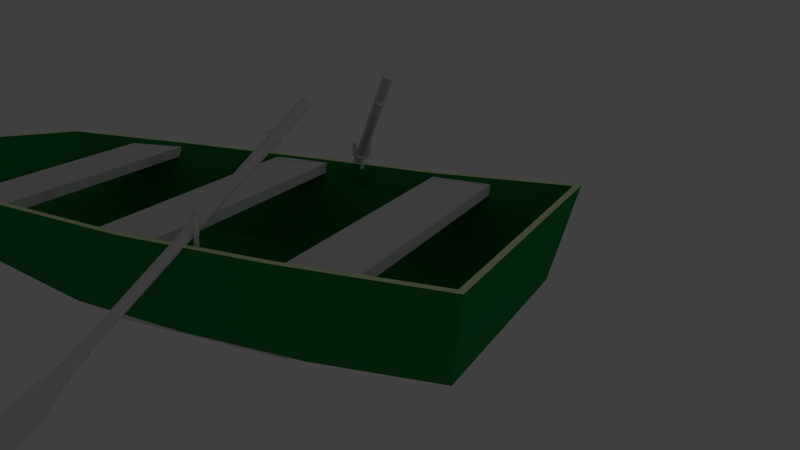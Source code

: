 # Source: boat7.blend  (saved by Blender 2.71.0; exported with 4.5.12 LTS)
import bpy
from mathutils import Matrix  # noqa: F401  (used for matrix-valued properties, if any)

bpy.ops.wm.read_factory_settings(use_empty=True)
scene = bpy.context.scene
scene.name = 'Scene'

# ---- collections
col_collection_1 = bpy.data.collections.new('Collection 1'); scene.collection.children.link(col_collection_1)
col_collection_2 = bpy.data.collections.new('Collection 2'); scene.collection.children.link(col_collection_2)
col_collection_2.hide_render = True
col_collection_2.hide_viewport = True

# ---- materials (node trees are filled in below, after node groups)
mat_seats = bpy.data.materials.new('Seats')
mat_seats.alpha_threshold = 0.0
mat_seats.use_transparent_shadow = False
mat_seats.roughness = 0.5
mat_seats.line_color = (0.0, 0.0, 0.0, 1.0)
mat_hull = bpy.data.materials.new('Hull')
mat_hull.alpha_threshold = 0.0
mat_hull.use_transparent_shadow = False
mat_hull.diffuse_color = (0.015, 0.24, 0.054, 1.0)
mat_hull.roughness = 0.5
mat_hull.line_color = (0.0, 0.0, 0.0, 1.0)
mat_gunwale = bpy.data.materials.new('Gunwale')
mat_gunwale.alpha_threshold = 0.0
mat_gunwale.use_transparent_shadow = False
mat_gunwale.diffuse_color = (0.85, 1.0, 0.5, 1.0)
mat_gunwale.roughness = 0.5
mat_gunwale.line_color = (0.0, 0.0, 0.0, 1.0)

# ---- material node trees

# ---- world
world_world = bpy.data.worlds.new('World'); scene.world = world_world
world_world.color = (0.05088, 0.05088, 0.05088)
world_world.use_sun_shadow = False
world_world.sun_shadow_jitter_overblur = 0.0
world_world.cycles.sampling_method = 'MANUAL'
world_world.cycles.sample_map_resolution = 256

# ---- cameras
cam_camera = bpy.data.cameras.new('Camera')
cam_camera.clip_end = 100.0
cam_camera.lens = 35.0
cam_camera.sensor_width = 32.0
cam_camera.sensor_height = 18.0
cam_camera.ortho_scale = 7.314
cam_camera.dof.focus_distance = 0.0
cam_camera.dof.aperture_fstop = 128.0

# ---- lights
light_lamp_001 = bpy.data.lights.new('Lamp.001', 'POINT')
light_lamp_001.transmission_factor = 0.0
light_lamp_001.cutoff_distance = 30.0
light_lamp_001.energy = 100.0
light_lamp_001.shadow_buffer_clip_start = 1.001
light_lamp_001.shadow_soft_size = 0.1
light_lamp_001.shadow_maximum_resolution = 0.006
light_lamp_001.use_absolute_resolution = True
light_lamp_001.cycles.use_multiple_importance_sampling = False
light_lamp = bpy.data.lights.new('Lamp', 'SPOT')
light_lamp.transmission_factor = 0.0
light_lamp.cutoff_distance = 30.0
light_lamp.energy = 100.0
light_lamp.shadow_buffer_clip_start = 1.001
light_lamp.shadow_soft_size = 0.1
light_lamp.shadow_maximum_resolution = 0.006
light_lamp.use_absolute_resolution = True
light_lamp.spot_size = 1.309
light_lamp.cycles.use_multiple_importance_sampling = False

# ---- meshes
me_cube = bpy.data.meshes.new('Cube')
me_cube.from_pydata([(-1.0, -1.0, -1.0), (-1.0, 1.0, -1.0), (1.0, 1.0, -1.0), (1.0, -1.0, -1.0), (-1.0, -1.0, 1.0), (-1.0, 1.0, 1.0), (1.0, 1.0, 1.0), (1.0, -1.0, 1.0)], [], [(4, 5, 1, 0), (5, 6, 2, 1), (6, 7, 3, 2), (7, 4, 0, 3), (0, 1, 2, 3), (7, 6, 5, 4)])
me_cube.use_remesh_preserve_volume = False
me_cube.use_remesh_preserve_attributes = False
me_cube.use_mirror_vertex_groups = False
me_cube.update()
me_cube_012 = bpy.data.meshes.new('Cube.012')
me_cube_012.from_pydata([(-1.0, -1.0, -1.0), (-1.0, 1.0, -1.0), (1.0, 1.0, -1.0), (1.0, -1.0, -1.0), (-1.0, -1.0, 1.0), (-1.0, 1.0, 1.0), (1.0, 1.0, 1.0), (1.0, -1.0, 1.0), (-0.8408, -13.0, -1.0), (-0.9107, -11.0, -1.0), (0.9107, -11.0, -1.0), (0.8408, -13.0, -1.0), (-0.8408, -13.0, 1.0), (-0.9107, -11.0, 1.0), (0.9107, -11.0, 1.0), (0.8408, -13.0, 1.0), (-1.0, -7.0, -1.0), (-1.0, -5.0, -1.0), (1.0, -5.0, -1.0), (1.0, -7.0, -1.0), (-1.0, -7.0, 1.0), (-1.0, -5.0, 1.0), (1.0, -5.0, 1.0), (1.0, -7.0, 1.0), (0.8353, 3.195, -14.53), (0.631, -13.18, -14.18), (-0.6307, -13.18, -14.18), (-0.8353, 3.195, -14.53), (1.061, 3.835, 2.663), (0.8012, -15.76, 2.491), (-0.7988, -15.76, 2.491), (-1.058, 3.835, 2.663), (1.015, 3.635, 2.663), (0.7669, -15.56, 2.491), (-0.7644, -15.56, 2.491), (-1.012, 3.635, 2.663), (0.7898, 2.995, -13.32), (0.5966, -12.98, -12.98), (-0.5963, -12.98, -12.98), (-0.7898, 2.995, -13.32), (0.8353, -0.8981, -16.42), (0.8353, -4.991, -16.59), (0.7664, -9.084, -16.59), (-0.7663, -9.084, -16.59), (-0.8353, -4.991, -16.59), (-0.8353, -0.8981, -16.42), (1.061, -1.064, 1.63), (1.061, -5.963, 1.458), (0.9732, -10.86, 1.802), (-0.9705, -10.86, 1.802), (-1.058, -5.963, 1.458), (-1.058, -1.064, 1.63), (1.015, -1.164, 1.63), (1.015, -5.963, 1.458), (0.9315, -10.76, 1.802), (-0.9288, -10.76, 1.802), (-1.012, -5.963, 1.458), (-1.012, -1.164, 1.63), (0.7898, -0.9981, -15.22), (0.7898, -4.991, -15.39), (0.7246, -8.984, -15.39), (-0.7245, -8.984, -15.39), (-0.7898, -4.991, -15.39), (-0.7898, -0.9981, -15.22), (5.423e-08, 3.195, -14.53), (0.0001723, -14.36, -14.18), (0.001409, 3.835, 2.663), (0.001236, -18.91, 2.491), (0.001409, 3.635, 2.663), (0.001236, -18.71, 2.491), (1.085e-07, 2.995, -13.32), (0.0001721, -14.16, -12.98), (0.0, -0.8981, -18.31), (0.0, -4.991, -19.35), (5.813e-05, -9.084, -17.93), (5.423e-08, -0.9981, -17.1), (-1.085e-07, -4.991, -18.15), (5.797e-05, -8.984, -16.72), (1.004, -3.35, 0.8265), (1.004, -3.817, 0.8265), (0.946, -3.817, 0.8265), (0.946, -3.35, 0.8265), (1.004, -3.35, -1.984), (1.004, -3.817, -1.984), (0.946, -3.817, -1.984), (0.946, -3.35, -1.984), (-0.9438, -3.35, 0.8265), (-0.9438, -3.817, 0.8265), (-1.002, -3.817, 0.8265), (-1.002, -3.35, 0.8265), (-0.9438, -3.35, -1.984), (-0.9438, -3.817, -1.984), (-1.002, -3.817, -1.984), (-1.002, -3.35, -1.984)], [], [(4, 5, 1, 0), (5, 6, 2, 1), (6, 7, 3, 2), (7, 4, 0, 3), (0, 1, 2, 3), (7, 6, 5, 4), (12, 13, 9, 8), (13, 14, 10, 9), (14, 15, 11, 10), (15, 12, 8, 11), (8, 9, 10, 11), (15, 14, 13, 12), (20, 21, 17, 16), (21, 22, 18, 17), (22, 23, 19, 18), (23, 20, 16, 19), (16, 17, 18, 19), (23, 22, 21, 20), (74, 65, 26, 43), (49, 30, 34, 55), (42, 48, 29, 25), (65, 67, 30, 26), (45, 51, 31, 27), (66, 64, 27, 31), (55, 34, 38, 61), (67, 29, 33, 69), (66, 31, 35, 68), (46, 28, 32, 52), (77, 61, 38, 71), (69, 33, 37, 71), (68, 35, 39, 70), (52, 32, 36, 58), (64, 72, 45, 27), (72, 73, 44, 45), (73, 74, 43, 44), (31, 51, 57, 35), (51, 50, 56, 57), (50, 49, 55, 56), (24, 28, 46, 40), (40, 46, 47, 41), (41, 47, 48, 42), (26, 30, 49, 43), (43, 49, 50, 44), (44, 50, 51, 45), (35, 57, 63, 39), (57, 56, 62, 63), (56, 55, 61, 62), (29, 48, 54, 33), (48, 47, 53, 54), (47, 46, 52, 53), (70, 39, 63, 75), (75, 63, 62, 76), (76, 62, 61, 77), (33, 54, 60, 37), (54, 53, 59, 60), (53, 52, 58, 59), (42, 25, 65, 74), (25, 29, 67, 65), (28, 24, 64, 66), (30, 67, 69, 34), (28, 66, 68, 32), (60, 77, 71, 37), (34, 69, 71, 38), (32, 68, 70, 36), (24, 40, 72, 64), (40, 41, 73, 72), (41, 42, 74, 73), (36, 70, 75, 58), (58, 75, 76, 59), (59, 76, 77, 60), (82, 83, 79, 78), (83, 84, 80, 79), (84, 85, 81, 80), (85, 82, 78, 81), (78, 79, 80, 81), (85, 84, 83, 82), (90, 91, 87, 86), (91, 92, 88, 87), (92, 93, 89, 88), (93, 90, 86, 89), (86, 87, 88, 89), (93, 92, 91, 90)])
me_cube_012.polygons.foreach_set('material_index', [0, 0, 0, 0, 0, 0, 0, 0, 0, 0, 0, 0, 0, 0, 0, 0, 0, 0, 1, 2, 1, 1, 1, 1, 1, 2, 2, 2, 1, 1, 1, 1, 1, 1, 1, 2, 2, 2, 1, 1, 1, 1, 1, 1, 1, 1, 1, 2, 2, 2, 1, 1, 1, 1, 1, 1, 1, 1, 1, 2, 2, 1, 1, 1, 1, 1, 1, 1, 1, 1, 1, 1, 1, 1, 1, 1, 1, 1, 1, 1, 1, 1])
me_cube_012.materials.append(mat_seats)
me_cube_012.materials.append(mat_hull)
me_cube_012.materials.append(mat_gunwale)
me_cube_012.use_remesh_preserve_volume = False
me_cube_012.use_remesh_preserve_attributes = False
me_cube_012.use_mirror_vertex_groups = False
me_cube_012.update()
me_torus_001 = bpy.data.meshes.new('Torus.001')
me_torus_001.from_pydata([(0.165, 0.0, 0.0), (0.1603, 0.0, 0.0175), (0.1475, 0.0, 0.03031), (0.13, 0.0, 0.035), (0.1125, 0.0, 0.03031), (0.09969, 0.0, 0.0175), (0.095, 0.0, 4.286e-18), (0.09969, 0.0, -0.0175), (0.1125, 0.0, -0.03031), (0.13, 0.0, -0.035), (0.1475, 0.0, -0.03031), (0.1603, 0.0, -0.0175), (-0.165, 1.442e-08, 0.0), (-0.1603, 1.401e-08, 0.0175), (-0.1475, 1.289e-08, 0.03031), (-0.13, 1.136e-08, 0.035), (-0.1125, 9.835e-09, 0.03031), (-0.09969, 8.715e-09, 0.0175), (-0.095, 8.305e-09, 4.286e-18), (-0.09969, 8.715e-09, -0.0175), (-0.1125, 9.835e-09, -0.03031), (-0.13, 1.136e-08, -0.035), (-0.1475, 1.289e-08, -0.03031), (-0.1603, 1.401e-08, -0.0175), (-0.155, -0.05643, 0.0), (-0.1506, -0.05483, 0.0175), (-0.1386, -0.05045, 0.03031), (-0.1222, -0.04446, 0.035), (-0.1057, -0.03848, 0.03031), (-0.09368, -0.0341, 0.0175), (-0.08927, -0.03249, 4.286e-18), (-0.09368, -0.0341, -0.0175), (-0.1057, -0.03848, -0.03031), (-0.1222, -0.04446, -0.035), (-0.1386, -0.05045, -0.03031), (-0.1506, -0.05483, -0.0175), (-0.1264, -0.1061, 0.0), (-0.1228, -0.103, 0.0175), (-0.113, -0.09481, 0.03031), (-0.09959, -0.08356, 0.035), (-0.08618, -0.07231, 0.03031), (-0.07637, -0.06408, 0.0175), (-0.07277, -0.06106, 4.286e-18), (-0.07637, -0.06408, -0.0175), (-0.08618, -0.07231, -0.03031), (-0.09959, -0.08356, -0.035), (-0.113, -0.09481, -0.03031), (-0.1228, -0.103, -0.0175), (-0.0825, -0.1429, 0.0), (-0.08016, -0.1388, 0.0175), (-0.07375, -0.1277, 0.03031), (-0.065, -0.1126, 0.035), (-0.05625, -0.09743, 0.03031), (-0.04984, -0.08633, 0.0175), (-0.0475, -0.08227, 4.286e-18), (-0.04984, -0.08633, -0.0175), (-0.05625, -0.09743, -0.03031), (-0.065, -0.1126, -0.035), (-0.07375, -0.1277, -0.03031), (-0.08016, -0.1388, -0.0175), (-0.02865, -0.1625, 0.0), (-0.02784, -0.1579, 0.0175), (-0.02561, -0.1453, 0.03031), (-0.02257, -0.128, 0.035), (-0.01954, -0.1108, 0.03031), (-0.01731, -0.09817, 0.0175), (-0.0165, -0.09356, 4.286e-18), (-0.01731, -0.09817, -0.0175), (-0.01954, -0.1108, -0.03031), (-0.02257, -0.128, -0.035), (-0.02561, -0.1453, -0.03031), (-0.02784, -0.1579, -0.0175), (0.02865, -0.1625, 0.0), (0.02784, -0.1579, 0.0175), (0.02561, -0.1453, 0.03031), (0.02257, -0.128, 0.035), (0.01954, -0.1108, 0.03031), (0.01731, -0.09817, 0.0175), (0.0165, -0.09356, 4.286e-18), (0.01731, -0.09817, -0.0175), (0.01954, -0.1108, -0.03031), (0.02257, -0.128, -0.035), (0.02561, -0.1453, -0.03031), (0.02784, -0.1579, -0.0175), (0.0825, -0.1429, 0.0), (0.08016, -0.1388, 0.0175), (0.07375, -0.1277, 0.03031), (0.065, -0.1126, 0.035), (0.05625, -0.09743, 0.03031), (0.04984, -0.08633, 0.0175), (0.0475, -0.08227, 4.286e-18), (0.04984, -0.08633, -0.0175), (0.05625, -0.09743, -0.03031), (0.065, -0.1126, -0.035), (0.07375, -0.1277, -0.03031), (0.08016, -0.1388, -0.0175), (0.1264, -0.1061, 0.0), (0.1228, -0.103, 0.0175), (0.113, -0.09481, 0.03031), (0.09959, -0.08356, 0.035), (0.08618, -0.07231, 0.03031), (0.07637, -0.06408, 0.0175), (0.07277, -0.06106, 4.286e-18), (0.07637, -0.06408, -0.0175), (0.08618, -0.07231, -0.03031), (0.09959, -0.08356, -0.035), (0.113, -0.09481, -0.03031), (0.1228, -0.103, -0.0175), (0.155, -0.05643, 0.0), (0.1506, -0.05483, 0.0175), (0.1386, -0.05045, 0.03031), (0.1222, -0.04446, 0.035), (0.1057, -0.03848, 0.03031), (0.09368, -0.0341, 0.0175), (0.08927, -0.03249, 4.286e-18), (0.09368, -0.0341, -0.0175), (0.1057, -0.03848, -0.03031), (0.1222, -0.04446, -0.035), (0.1386, -0.05045, -0.03031), (0.1506, -0.05483, -0.0175), (0.165, 0.1, 0.0), (0.1603, 0.1, 0.0175), (0.1475, 0.1, 0.03031), (0.13, 0.1, 0.035), (0.1125, 0.1, 0.03031), (0.09969, 0.1, 0.0175), (0.095, 0.1, 4.286e-18), (0.09969, 0.1, -0.0175), (0.1125, 0.1, -0.03031), (0.13, 0.1, -0.035), (0.1475, 0.1, -0.03031), (0.1603, 0.1, -0.0175), (-0.165, 0.1, 0.0), (-0.1603, 0.1, 0.0175), (-0.1475, 0.1, 0.03031), (-0.13, 0.1, 0.035), (-0.1125, 0.1, 0.03031), (-0.09969, 0.1, 0.0175), (-0.095, 0.1, 4.286e-18), (-0.09969, 0.1, -0.0175), (-0.1125, 0.1, -0.03031), (-0.13, 0.1, -0.035), (-0.1475, 0.1, -0.03031), (-0.1603, 0.1, -0.0175), (0.1626, 0.15, 0.0), (0.1602, 0.15, 0.0175), (0.1538, 0.15, 0.03031), (0.1451, 0.15, 0.035), (0.1363, 0.15, 0.03031), (0.1299, 0.15, 0.0175), (0.1276, 0.15, 0.0), (0.1299, 0.15, -0.0175), (0.1363, 0.15, -0.03031), (0.1451, 0.15, -0.035), (0.1538, 0.15, -0.03031), (0.1602, 0.15, -0.0175), (-0.1616, 0.15, 0.0), (-0.1593, 0.15, 0.0175), (-0.1529, 0.15, 0.03031), (-0.1441, 0.15, 0.035), (-0.1354, 0.15, 0.03031), (-0.129, 0.15, 0.0175), (-0.1266, 0.15, 0.0), (-0.129, 0.15, -0.0175), (-0.1354, 0.15, -0.03031), (-0.1441, 0.15, -0.035), (-0.1529, 0.15, -0.03031), (-0.1593, 0.15, -0.0175), (-0.035, -0.1267, 0.0), (-0.03031, -0.1267, 0.0175), (-0.0175, -0.1267, 0.03031), (1.49e-08, -0.1267, 0.035), (0.0175, -0.1267, 0.03031), (0.03031, -0.1267, 0.0175), (0.035, -0.1267, 4.286e-18), (0.03031, -0.1267, -0.0175), (0.0175, -0.1267, -0.03031), (1.49e-08, -0.1267, -0.035), (-0.0175, -0.1267, -0.03031), (-0.03031, -0.1267, -0.0175), (-0.035, -0.5267, 1.774e-07), (-0.03031, -0.5267, 0.0175), (-0.0175, -0.5267, 0.03031), (1.49e-08, -0.5267, 0.035), (0.0175, -0.5267, 0.03031), (0.03031, -0.5267, 0.0175), (0.035, -0.5267, 1.774e-07), (0.03031, -0.5267, -0.0175), (0.0175, -0.5267, -0.03031), (1.49e-08, -0.5267, -0.035), (-0.0175, -0.5267, -0.03031), (-0.03031, -0.5267, -0.0175)], [], [(12, 24, 25, 13), (13, 25, 26, 14), (14, 26, 27, 15), (15, 27, 28, 16), (16, 28, 29, 17), (17, 29, 30, 18), (18, 30, 31, 19), (19, 31, 32, 20), (20, 32, 33, 21), (21, 33, 34, 22), (22, 34, 35, 23), (23, 35, 24, 12), (24, 36, 37, 25), (25, 37, 38, 26), (26, 38, 39, 27), (27, 39, 40, 28), (28, 40, 41, 29), (29, 41, 42, 30), (30, 42, 43, 31), (31, 43, 44, 32), (32, 44, 45, 33), (33, 45, 46, 34), (34, 46, 47, 35), (35, 47, 36, 24), (36, 48, 49, 37), (37, 49, 50, 38), (38, 50, 51, 39), (39, 51, 52, 40), (40, 52, 53, 41), (41, 53, 54, 42), (42, 54, 55, 43), (43, 55, 56, 44), (44, 56, 57, 45), (45, 57, 58, 46), (46, 58, 59, 47), (47, 59, 48, 36), (48, 60, 61, 49), (49, 61, 62, 50), (50, 62, 63, 51), (51, 63, 64, 52), (52, 64, 65, 53), (53, 65, 66, 54), (54, 66, 67, 55), (55, 67, 68, 56), (56, 68, 69, 57), (57, 69, 70, 58), (58, 70, 71, 59), (59, 71, 60, 48), (60, 72, 73, 61), (61, 73, 74, 62), (62, 74, 75, 63), (63, 75, 76, 64), (64, 76, 77, 65), (65, 77, 78, 66), (66, 78, 79, 67), (67, 79, 80, 68), (68, 80, 81, 69), (69, 81, 82, 70), (70, 82, 83, 71), (71, 83, 72, 60), (72, 84, 85, 73), (73, 85, 86, 74), (74, 86, 87, 75), (75, 87, 88, 76), (76, 88, 89, 77), (77, 89, 90, 78), (78, 90, 91, 79), (79, 91, 92, 80), (80, 92, 93, 81), (81, 93, 94, 82), (82, 94, 95, 83), (83, 95, 84, 72), (84, 96, 97, 85), (85, 97, 98, 86), (86, 98, 99, 87), (87, 99, 100, 88), (88, 100, 101, 89), (89, 101, 102, 90), (90, 102, 103, 91), (91, 103, 104, 92), (92, 104, 105, 93), (93, 105, 106, 94), (94, 106, 107, 95), (95, 107, 96, 84), (96, 108, 109, 97), (97, 109, 110, 98), (98, 110, 111, 99), (99, 111, 112, 100), (100, 112, 113, 101), (101, 113, 114, 102), (102, 114, 115, 103), (103, 115, 116, 104), (104, 116, 117, 105), (105, 117, 118, 106), (106, 118, 119, 107), (107, 119, 108, 96), (108, 0, 1, 109), (109, 1, 2, 110), (110, 2, 3, 111), (111, 3, 4, 112), (112, 4, 5, 113), (113, 5, 6, 114), (114, 6, 7, 115), (115, 7, 8, 116), (116, 8, 9, 117), (117, 9, 10, 118), (118, 10, 11, 119), (119, 11, 0, 108), (3, 2, 122, 123), (21, 22, 142, 141), (17, 18, 138, 137), (7, 6, 126, 127), (11, 10, 130, 131), (9, 8, 128, 129), (8, 7, 127, 128), (18, 19, 139, 138), (5, 4, 124, 125), (1, 0, 120, 121), (6, 5, 125, 126), (14, 15, 135, 134), (0, 11, 131, 120), (2, 1, 121, 122), (12, 13, 133, 132), (19, 20, 140, 139), (16, 17, 137, 136), (4, 3, 123, 124), (10, 9, 129, 130), (22, 23, 143, 142), (23, 12, 132, 143), (13, 14, 134, 133), (15, 16, 136, 135), (20, 21, 141, 140), (133, 134, 158, 157), (120, 131, 155, 144), (138, 139, 163, 162), (129, 128, 152, 153), (121, 120, 144, 145), (141, 142, 166, 165), (123, 122, 146, 147), (142, 143, 167, 166), (128, 127, 151, 152), (125, 124, 148, 149), (130, 129, 153, 154), (131, 130, 154, 155), (135, 136, 160, 159), (136, 137, 161, 160), (127, 126, 150, 151), (134, 135, 159, 158), (132, 133, 157, 156), (122, 121, 145, 146), (126, 125, 149, 150), (143, 132, 156, 167), (124, 123, 147, 148), (139, 140, 164, 163), (137, 138, 162, 161), (140, 141, 165, 164), (148, 147, 146, 145, 144, 155, 154, 153, 152, 151, 150, 149), (156, 157, 158, 159, 160, 161, 162, 163, 164, 165, 166, 167), (168, 179, 178, 177, 176, 175, 174, 173, 172, 171, 170, 169), (180, 181, 182, 183, 184, 185, 186, 187, 188, 189, 190, 191), (179, 168, 180, 191), (173, 174, 186, 185), (169, 170, 182, 181), (172, 173, 185, 184), (174, 175, 187, 186), (170, 171, 183, 182), (177, 178, 190, 189), (178, 179, 191, 190), (175, 176, 188, 187), (176, 177, 189, 188), (171, 172, 184, 183), (168, 169, 181, 180)])
me_torus_001.use_remesh_preserve_volume = False
me_torus_001.use_remesh_preserve_attributes = False
me_torus_001.use_mirror_vertex_groups = False
me_torus_001.update()
me_cylinder_001 = bpy.data.meshes.new('Cylinder.001')
me_cylinder_001.from_pydata([(0.0, 0.083, -2.1), (0.0, 0.083, 2.1), (0.0415, 0.07188, -2.1), (0.0415, 0.07188, 2.1), (0.07188, 0.0415, -2.1), (0.07188, 0.0415, 2.1), (0.083, -3.628e-09, -2.1), (0.083, -3.628e-09, 2.1), (0.07188, -0.0415, -2.1), (0.07188, -0.0415, 2.1), (0.0415, -0.07188, -2.1), (0.0415, -0.07188, 2.1), (1.253e-08, -0.083, -2.1), (1.253e-08, -0.083, 2.1), (-0.0415, -0.07188, -2.1), (-0.0415, -0.07188, 2.1), (-0.07188, -0.0415, -2.1), (-0.07188, -0.0415, 2.1), (-0.083, -3.859e-08, -2.1), (-0.083, -3.859e-08, 2.1), (-0.07188, 0.0415, -2.1), (-0.07188, 0.0415, 2.1), (-0.0415, 0.07188, -2.1), (-0.0415, 0.07188, 2.1), (0.0, 0.083, 1.459), (0.0, 0.083, 1.502), (0.0415, 0.07188, 1.502), (0.0415, 0.07188, 1.459), (0.07188, 0.0415, 1.502), (0.07188, 0.0415, 1.459), (0.083, -3.628e-09, 1.502), (0.083, -3.628e-09, 1.459), (0.07188, -0.0415, 1.502), (0.07188, -0.0415, 1.459), (0.0415, -0.07188, 1.502), (0.0415, -0.07188, 1.459), (1.253e-08, -0.083, 1.502), (1.253e-08, -0.083, 1.459), (-0.0415, -0.07188, 1.502), (-0.0415, -0.07188, 1.459), (-0.07188, -0.0415, 1.502), (-0.07188, -0.0415, 1.459), (-0.083, -3.859e-08, 1.502), (-0.083, -3.859e-08, 1.459), (-0.07188, 0.0415, 1.502), (-0.07188, 0.0415, 1.459), (-0.0415, 0.07188, 1.502), (-0.0415, 0.07188, 1.459), (2.235e-09, 0.083, 1.502), (2.235e-09, 0.083, 1.459), (0.0664, 0.07188, 1.459), (0.0664, 0.07188, 1.502), (0.115, 0.0415, 1.459), (0.115, 0.0415, 1.502), (0.1328, -3.628e-09, 1.459), (0.1328, -3.628e-09, 1.502), (0.115, -0.0415, 1.459), (0.115, -0.0415, 1.502), (0.0664, -0.07188, 1.459), (0.0664, -0.07188, 1.502), (2.229e-08, -0.083, 1.459), (2.229e-08, -0.083, 1.502), (-0.0664, -0.07188, 1.459), (-0.0664, -0.07188, 1.502), (-0.115, -0.0415, 1.459), (-0.115, -0.0415, 1.502), (-0.1328, -3.859e-08, 1.459), (-0.1328, -3.859e-08, 1.502), (-0.115, 0.0415, 1.459), (-0.115, 0.0415, 1.502), (-0.0664, 0.07188, 1.459), (-0.0664, 0.07188, 1.502), (3.713e-10, 0.09954, -2.1), (0.04977, 0.08621, -2.1), (0.08621, 0.04977, -2.1), (0.09954, -2.123e-09, -2.1), (0.08621, -0.04977, -2.1), (0.04977, -0.08621, -2.1), (1.54e-08, -0.09954, -2.1), (-0.04977, -0.08621, -2.1), (-0.08621, -0.04977, -2.1), (-0.09954, -4.405e-08, -2.1), (-0.08621, 0.04977, -2.1), (-0.04977, 0.08621, -2.1), (3.713e-10, 0.09954, -2.1), (0.04977, 0.08621, -2.1), (0.08621, 0.04977, -2.1), (0.09954, -2.123e-09, -2.1), (0.08621, -0.04977, -2.1), (0.04977, -0.08621, -2.1), (1.54e-08, -0.09954, -2.1), (-0.04977, -0.08621, -2.1), (-0.08621, -0.04977, -2.1), (-0.09954, -4.405e-08, -2.1), (-0.08621, 0.04977, -2.1), (-0.04977, 0.08621, -2.1), (0.02489, 0.09288, -2.1), (0.06799, 0.06799, -2.1), (0.09288, 0.02489, -2.1), (0.09288, -0.02489, -2.1), (0.06799, -0.06799, -2.1), (0.02489, -0.09288, -2.1), (-0.02489, -0.09288, -2.1), (-0.06799, -0.06799, -2.1), (-0.09288, -0.02489, -2.1), (-0.09288, 0.02489, -2.1), (-0.06799, 0.06799, -2.1), (-0.02489, 0.09288, -2.1), (3.713e-10, 0.09954, -2.1), (0.04977, 0.08621, -2.1), (0.08621, 0.04977, -2.1), (0.09954, -2.123e-09, -2.1), (0.08621, -0.04977, -2.1), (0.04977, -0.08621, -2.1), (1.54e-08, -0.09954, -2.1), (-0.04977, -0.08621, -2.1), (-0.08621, -0.04977, -2.1), (-0.09954, -4.405e-08, -2.1), (-0.08621, 0.04977, -2.1), (-0.04977, 0.08621, -2.1), (0.02489, 0.09288, -2.1), (0.06799, 0.06799, -2.1), (0.09288, 0.02489, -2.1), (0.09288, -0.02489, -2.1), (0.06799, -0.06799, -2.1), (0.02489, -0.09288, -2.1), (-0.02489, -0.09288, -2.1), (-0.06799, -0.06799, -2.1), (-0.09288, -0.02489, -2.1), (-0.09288, 0.02489, -2.1), (-0.06799, 0.06799, -2.1), (-0.02489, 0.09288, -2.1), (3.713e-10, 0.09954, -2.4), (0.04977, 0.08621, -2.4), (0.08621, 0.04977, -2.4), (0.09954, -2.123e-09, -2.4), (0.08621, -0.04977, -2.4), (0.04977, -0.08621, -2.4), (1.54e-08, -0.09954, -2.4), (-0.04977, -0.08621, -2.4), (-0.08621, -0.04977, -2.4), (-0.09954, -4.405e-08, -2.4), (-0.08621, 0.04977, -2.4), (-0.04977, 0.08621, -2.4), (0.02489, 0.09288, -2.4), (0.06799, 0.06799, -2.4), (0.09288, 0.02489, -2.4), (0.09288, -0.02489, -2.4), (0.06799, -0.06799, -2.4), (0.02489, -0.09288, -2.4), (-0.02489, -0.09288, -2.4), (-0.06799, -0.06799, -2.4), (-0.09288, -0.02489, -2.4), (-0.09288, 0.02489, -2.4), (-0.06799, 0.06799, -2.4), (-0.02489, 0.09288, -2.4), (-3.725e-09, 0.02489, -3.273), (0.01589, 0.02489, -3.26), (0.02752, 0.02489, -3.223), (0.2335, -2.123e-09, -3.198), (0.02752, -0.02489, -3.223), (0.01589, -0.02489, -3.26), (5.588e-09, -0.02489, -3.273), (-0.01589, -0.02489, -3.26), (-0.02752, -0.02489, -3.223), (-0.2335, -4.405e-08, -3.198), (-0.02752, 0.02489, -3.223), (-0.01589, 0.02489, -3.26), (0.007944, 0.02489, -3.266), (0.0217, 0.02489, -3.241), (0.02965, 0.02489, -3.198), (0.02965, -0.02489, -3.198), (0.0217, -0.02489, -3.241), (0.007944, -0.02489, -3.266), (-0.007944, -0.02489, -3.266), (-0.0217, -0.02489, -3.241), (-0.02965, -0.02489, -3.198), (-0.02965, 0.02489, -3.198), (-0.0217, 0.02489, -3.241), (-0.007944, 0.02489, -3.266), (-3.725e-09, 0.02489, -3.273), (0.01589, 0.02489, -3.26), (0.02752, 0.02489, -3.223), (0.2335, -2.123e-09, -3.198), (0.02752, -0.02489, -3.223), (0.01589, -0.02489, -3.26), (5.588e-09, -0.02489, -3.273), (-0.01589, -0.02489, -3.26), (-0.02752, -0.02489, -3.223), (-0.2335, -4.405e-08, -3.198), (-0.02752, 0.02489, -3.223), (-0.01589, 0.02489, -3.26), (0.007944, 0.02489, -3.266), (0.0217, 0.02489, -3.241), (0.02965, 0.02489, -3.198), (0.02965, -0.02489, -3.198), (0.0217, -0.02489, -3.241), (0.007944, -0.02489, -3.266), (-0.007944, -0.02489, -3.266), (-0.0217, -0.02489, -3.241), (-0.02965, -0.02489, -3.198), (-0.02965, 0.02489, -3.198), (-0.0217, 0.02489, -3.241), (-0.007944, 0.02489, -3.266), (-3.458e-09, 0.02489, -4.038), (0.0135, 0.02489, -4.038), (0.02339, 0.02489, -4.038), (0.1984, -2.123e-09, -4.038), (0.02339, -0.02489, -4.038), (0.0135, -0.02489, -4.038), (4.459e-09, -0.02489, -4.038), (-0.0135, -0.02489, -4.038), (-0.02339, -0.02489, -4.038), (-0.1984, -4.405e-08, -4.038), (-0.02339, 0.02489, -4.038), (-0.0135, 0.02489, -4.038), (0.006752, 0.02489, -4.038), (0.01845, 0.02489, -4.038), (0.0252, 0.02489, -4.038), (0.0252, -0.02489, -4.038), (0.01845, -0.02489, -4.038), (0.006752, -0.02489, -4.038), (-0.006752, -0.02489, -4.038), (-0.01845, -0.02489, -4.038), (-0.0252, -0.02489, -4.038), (-0.0252, 0.02489, -4.038), (-0.01845, 0.02489, -4.038), (-0.006752, 0.02489, -4.038)], [], [(25, 1, 3, 26), (26, 3, 5, 28), (28, 5, 7, 30), (30, 7, 9, 32), (32, 9, 11, 34), (34, 11, 13, 36), (36, 13, 15, 38), (38, 15, 17, 40), (40, 17, 19, 42), (42, 19, 21, 44), (3, 1, 23, 21, 19, 17, 15, 13, 11, 9, 7, 5), (46, 23, 1, 25), (44, 21, 23, 46), (22, 0, 72, 83), (0, 24, 27, 2), (48, 25, 26, 51), (2, 27, 29, 4), (51, 26, 28, 53), (4, 29, 31, 6), (53, 28, 30, 55), (6, 31, 33, 8), (55, 30, 32, 57), (8, 33, 35, 10), (57, 32, 34, 59), (10, 35, 37, 12), (59, 34, 36, 61), (12, 37, 39, 14), (61, 36, 38, 63), (14, 39, 41, 16), (63, 38, 40, 65), (16, 41, 43, 18), (65, 40, 42, 67), (18, 43, 45, 20), (67, 42, 44, 69), (22, 47, 24, 0), (71, 46, 25, 48), (20, 45, 47, 22), (69, 44, 46, 71), (24, 49, 50, 27), (49, 48, 51, 50), (27, 50, 52, 29), (50, 51, 53, 52), (29, 52, 54, 31), (52, 53, 55, 54), (31, 54, 56, 33), (54, 55, 57, 56), (33, 56, 58, 35), (56, 57, 59, 58), (35, 58, 60, 37), (58, 59, 61, 60), (37, 60, 62, 39), (60, 61, 63, 62), (39, 62, 64, 41), (62, 63, 65, 64), (41, 64, 66, 43), (64, 65, 67, 66), (43, 66, 68, 45), (66, 67, 69, 68), (47, 70, 49, 24), (70, 71, 48, 49), (45, 68, 70, 47), (68, 69, 71, 70), (20, 22, 83, 82), (18, 20, 82, 81), (16, 18, 81, 80), (14, 16, 80, 79), (12, 14, 79, 78), (10, 12, 78, 77), (8, 10, 77, 76), (6, 8, 76, 75), (4, 6, 75, 74), (2, 4, 74, 73), (0, 2, 73, 72), (83, 72, 84, 107, 95), (82, 83, 95, 106, 94), (81, 82, 94, 105, 93), (80, 81, 93, 104, 92), (79, 80, 92, 103, 91), (78, 79, 91, 102, 90), (77, 78, 90, 101, 89), (76, 77, 89, 100, 88), (75, 76, 88, 99, 87), (74, 75, 87, 98, 86), (73, 74, 86, 97, 85), (72, 73, 85, 96, 84), (94, 106, 130, 118), (97, 86, 110, 121), (92, 104, 128, 116), (106, 95, 119, 130), (90, 102, 126, 114), (104, 93, 117, 128), (88, 100, 124, 112), (102, 91, 115, 126), (100, 89, 113, 124), (86, 98, 122, 110), (95, 107, 131, 119), (98, 87, 111, 122), (84, 96, 120, 108), (93, 105, 129, 117), (96, 85, 109, 120), (107, 84, 108, 131), (91, 103, 127, 115), (105, 94, 118, 129), (89, 101, 125, 113), (103, 92, 116, 127), (101, 90, 114, 125), (87, 99, 123, 111), (99, 88, 112, 123), (85, 97, 121, 109), (116, 128, 152, 140), (129, 118, 142, 153), (114, 126, 150, 138), (127, 116, 140, 151), (112, 124, 148, 136), (125, 114, 138, 149), (123, 112, 136, 147), (110, 122, 146, 134), (119, 131, 155, 143), (121, 110, 134, 145), (108, 120, 144, 132), (117, 129, 153, 141), (130, 119, 143, 154), (115, 127, 151, 139), (128, 117, 141, 152), (113, 125, 149, 137), (126, 115, 139, 150), (124, 113, 137, 148), (111, 123, 147, 135), (122, 111, 135, 146), (109, 121, 145, 133), (118, 130, 154, 142), (120, 109, 133, 144), (131, 108, 132, 155), (136, 148, 172, 160), (149, 138, 162, 173), (147, 136, 160, 171), (134, 146, 170, 158), (143, 155, 179, 167), (145, 134, 158, 169), (132, 144, 168, 156), (141, 153, 177, 165), (154, 143, 167, 178), (139, 151, 175, 163), (152, 141, 165, 176), (137, 149, 173, 161), (150, 139, 163, 174), (148, 137, 161, 172), (135, 147, 171, 159), (146, 135, 159, 170), (133, 145, 169, 157), (142, 154, 178, 166), (144, 133, 157, 168), (155, 132, 156, 179), (140, 152, 176, 164), (153, 142, 166, 177), (138, 150, 174, 162), (151, 140, 164, 175), (167, 179, 203, 191), (169, 158, 182, 193), (156, 168, 192, 180), (165, 177, 201, 189), (178, 167, 191, 202), (163, 175, 199, 187), (176, 165, 189, 200), (161, 173, 197, 185), (174, 163, 187, 198), (172, 161, 185, 196), (159, 171, 195, 183), (170, 159, 183, 194), (157, 169, 193, 181), (166, 178, 202, 190), (168, 157, 181, 192), (179, 156, 180, 203), (164, 176, 200, 188), (177, 166, 190, 201), (162, 174, 198, 186), (175, 164, 188, 199), (160, 172, 196, 184), (173, 162, 186, 197), (171, 160, 184, 195), (158, 170, 194, 182), (187, 199, 223, 211), (200, 189, 213, 224), (185, 197, 221, 209), (198, 187, 211, 222), (196, 185, 209, 220), (183, 195, 219, 207), (194, 183, 207, 218), (181, 193, 217, 205), (190, 202, 226, 214), (192, 181, 205, 216), (203, 180, 204, 227), (188, 200, 224, 212), (201, 190, 214, 225), (186, 198, 222, 210), (199, 188, 212, 223), (184, 196, 220, 208), (197, 186, 210, 221), (195, 184, 208, 219), (182, 194, 218, 206), (191, 203, 227, 215), (193, 182, 206, 217), (180, 192, 216, 204), (189, 201, 225, 213), (202, 191, 215, 226), (216, 205, 217, 206, 218, 207, 219, 208, 220, 209, 221, 210, 222, 211, 223, 212, 224, 213, 225, 214, 226, 215, 227, 204)])
me_cylinder_001.use_remesh_preserve_volume = False
me_cylinder_001.use_remesh_preserve_attributes = False
me_cylinder_001.use_mirror_vertex_groups = False
me_cylinder_001.update()
me_torus = bpy.data.meshes.new('Torus')
me_torus.from_pydata([(0.165, 0.0, 0.0), (0.1603, 0.0, 0.0175), (0.1475, 0.0, 0.03031), (0.13, 0.0, 0.035), (0.1125, 0.0, 0.03031), (0.09969, 0.0, 0.0175), (0.095, 0.0, 4.286e-18), (0.09969, 0.0, -0.0175), (0.1125, 0.0, -0.03031), (0.13, 0.0, -0.035), (0.1475, 0.0, -0.03031), (0.1603, 0.0, -0.0175), (-0.165, 1.442e-08, 0.0), (-0.1603, 1.401e-08, 0.0175), (-0.1475, 1.289e-08, 0.03031), (-0.13, 1.136e-08, 0.035), (-0.1125, 9.835e-09, 0.03031), (-0.09969, 8.715e-09, 0.0175), (-0.095, 8.305e-09, 4.286e-18), (-0.09969, 8.715e-09, -0.0175), (-0.1125, 9.835e-09, -0.03031), (-0.13, 1.136e-08, -0.035), (-0.1475, 1.289e-08, -0.03031), (-0.1603, 1.401e-08, -0.0175), (-0.155, -0.05643, 0.0), (-0.1506, -0.05483, 0.0175), (-0.1386, -0.05045, 0.03031), (-0.1222, -0.04446, 0.035), (-0.1057, -0.03848, 0.03031), (-0.09368, -0.0341, 0.0175), (-0.08927, -0.03249, 4.286e-18), (-0.09368, -0.0341, -0.0175), (-0.1057, -0.03848, -0.03031), (-0.1222, -0.04446, -0.035), (-0.1386, -0.05045, -0.03031), (-0.1506, -0.05483, -0.0175), (-0.1264, -0.1061, 0.0), (-0.1228, -0.103, 0.0175), (-0.113, -0.09481, 0.03031), (-0.09959, -0.08356, 0.035), (-0.08618, -0.07231, 0.03031), (-0.07637, -0.06408, 0.0175), (-0.07277, -0.06106, 4.286e-18), (-0.07637, -0.06408, -0.0175), (-0.08618, -0.07231, -0.03031), (-0.09959, -0.08356, -0.035), (-0.113, -0.09481, -0.03031), (-0.1228, -0.103, -0.0175), (-0.0825, -0.1429, 0.0), (-0.08016, -0.1388, 0.0175), (-0.07375, -0.1277, 0.03031), (-0.065, -0.1126, 0.035), (-0.05625, -0.09743, 0.03031), (-0.04984, -0.08633, 0.0175), (-0.0475, -0.08227, 4.286e-18), (-0.04984, -0.08633, -0.0175), (-0.05625, -0.09743, -0.03031), (-0.065, -0.1126, -0.035), (-0.07375, -0.1277, -0.03031), (-0.08016, -0.1388, -0.0175), (-0.02865, -0.1625, 0.0), (-0.02784, -0.1579, 0.0175), (-0.02561, -0.1453, 0.03031), (-0.02257, -0.128, 0.035), (-0.01954, -0.1108, 0.03031), (-0.01731, -0.09817, 0.0175), (-0.0165, -0.09356, 4.286e-18), (-0.01731, -0.09817, -0.0175), (-0.01954, -0.1108, -0.03031), (-0.02257, -0.128, -0.035), (-0.02561, -0.1453, -0.03031), (-0.02784, -0.1579, -0.0175), (0.02865, -0.1625, 0.0), (0.02784, -0.1579, 0.0175), (0.02561, -0.1453, 0.03031), (0.02257, -0.128, 0.035), (0.01954, -0.1108, 0.03031), (0.01731, -0.09817, 0.0175), (0.0165, -0.09356, 4.286e-18), (0.01731, -0.09817, -0.0175), (0.01954, -0.1108, -0.03031), (0.02257, -0.128, -0.035), (0.02561, -0.1453, -0.03031), (0.02784, -0.1579, -0.0175), (0.0825, -0.1429, 0.0), (0.08016, -0.1388, 0.0175), (0.07375, -0.1277, 0.03031), (0.065, -0.1126, 0.035), (0.05625, -0.09743, 0.03031), (0.04984, -0.08633, 0.0175), (0.0475, -0.08227, 4.286e-18), (0.04984, -0.08633, -0.0175), (0.05625, -0.09743, -0.03031), (0.065, -0.1126, -0.035), (0.07375, -0.1277, -0.03031), (0.08016, -0.1388, -0.0175), (0.1264, -0.1061, 0.0), (0.1228, -0.103, 0.0175), (0.113, -0.09481, 0.03031), (0.09959, -0.08356, 0.035), (0.08618, -0.07231, 0.03031), (0.07637, -0.06408, 0.0175), (0.07277, -0.06106, 4.286e-18), (0.07637, -0.06408, -0.0175), (0.08618, -0.07231, -0.03031), (0.09959, -0.08356, -0.035), (0.113, -0.09481, -0.03031), (0.1228, -0.103, -0.0175), (0.155, -0.05643, 0.0), (0.1506, -0.05483, 0.0175), (0.1386, -0.05045, 0.03031), (0.1222, -0.04446, 0.035), (0.1057, -0.03848, 0.03031), (0.09368, -0.0341, 0.0175), (0.08927, -0.03249, 4.286e-18), (0.09368, -0.0341, -0.0175), (0.1057, -0.03848, -0.03031), (0.1222, -0.04446, -0.035), (0.1386, -0.05045, -0.03031), (0.1506, -0.05483, -0.0175), (0.165, 0.1, 0.0), (0.1603, 0.1, 0.0175), (0.1475, 0.1, 0.03031), (0.13, 0.1, 0.035), (0.1125, 0.1, 0.03031), (0.09969, 0.1, 0.0175), (0.095, 0.1, 4.286e-18), (0.09969, 0.1, -0.0175), (0.1125, 0.1, -0.03031), (0.13, 0.1, -0.035), (0.1475, 0.1, -0.03031), (0.1603, 0.1, -0.0175), (-0.165, 0.1, 0.0), (-0.1603, 0.1, 0.0175), (-0.1475, 0.1, 0.03031), (-0.13, 0.1, 0.035), (-0.1125, 0.1, 0.03031), (-0.09969, 0.1, 0.0175), (-0.095, 0.1, 4.286e-18), (-0.09969, 0.1, -0.0175), (-0.1125, 0.1, -0.03031), (-0.13, 0.1, -0.035), (-0.1475, 0.1, -0.03031), (-0.1603, 0.1, -0.0175), (0.1626, 0.15, 0.0), (0.1602, 0.15, 0.0175), (0.1538, 0.15, 0.03031), (0.1451, 0.15, 0.035), (0.1363, 0.15, 0.03031), (0.1299, 0.15, 0.0175), (0.1276, 0.15, 0.0), (0.1299, 0.15, -0.0175), (0.1363, 0.15, -0.03031), (0.1451, 0.15, -0.035), (0.1538, 0.15, -0.03031), (0.1602, 0.15, -0.0175), (-0.1616, 0.15, 0.0), (-0.1593, 0.15, 0.0175), (-0.1529, 0.15, 0.03031), (-0.1441, 0.15, 0.035), (-0.1354, 0.15, 0.03031), (-0.129, 0.15, 0.0175), (-0.1266, 0.15, 0.0), (-0.129, 0.15, -0.0175), (-0.1354, 0.15, -0.03031), (-0.1441, 0.15, -0.035), (-0.1529, 0.15, -0.03031), (-0.1593, 0.15, -0.0175), (-0.035, -0.1267, 0.0), (-0.03031, -0.1267, 0.0175), (-0.0175, -0.1267, 0.03031), (1.49e-08, -0.1267, 0.035), (0.0175, -0.1267, 0.03031), (0.03031, -0.1267, 0.0175), (0.035, -0.1267, 4.286e-18), (0.03031, -0.1267, -0.0175), (0.0175, -0.1267, -0.03031), (1.49e-08, -0.1267, -0.035), (-0.0175, -0.1267, -0.03031), (-0.03031, -0.1267, -0.0175), (-0.035, -0.5267, 1.774e-07), (-0.03031, -0.5267, 0.0175), (-0.0175, -0.5267, 0.03031), (1.49e-08, -0.5267, 0.035), (0.0175, -0.5267, 0.03031), (0.03031, -0.5267, 0.0175), (0.035, -0.5267, 1.774e-07), (0.03031, -0.5267, -0.0175), (0.0175, -0.5267, -0.03031), (1.49e-08, -0.5267, -0.035), (-0.0175, -0.5267, -0.03031), (-0.03031, -0.5267, -0.0175)], [], [(12, 24, 25, 13), (13, 25, 26, 14), (14, 26, 27, 15), (15, 27, 28, 16), (16, 28, 29, 17), (17, 29, 30, 18), (18, 30, 31, 19), (19, 31, 32, 20), (20, 32, 33, 21), (21, 33, 34, 22), (22, 34, 35, 23), (23, 35, 24, 12), (24, 36, 37, 25), (25, 37, 38, 26), (26, 38, 39, 27), (27, 39, 40, 28), (28, 40, 41, 29), (29, 41, 42, 30), (30, 42, 43, 31), (31, 43, 44, 32), (32, 44, 45, 33), (33, 45, 46, 34), (34, 46, 47, 35), (35, 47, 36, 24), (36, 48, 49, 37), (37, 49, 50, 38), (38, 50, 51, 39), (39, 51, 52, 40), (40, 52, 53, 41), (41, 53, 54, 42), (42, 54, 55, 43), (43, 55, 56, 44), (44, 56, 57, 45), (45, 57, 58, 46), (46, 58, 59, 47), (47, 59, 48, 36), (48, 60, 61, 49), (49, 61, 62, 50), (50, 62, 63, 51), (51, 63, 64, 52), (52, 64, 65, 53), (53, 65, 66, 54), (54, 66, 67, 55), (55, 67, 68, 56), (56, 68, 69, 57), (57, 69, 70, 58), (58, 70, 71, 59), (59, 71, 60, 48), (60, 72, 73, 61), (61, 73, 74, 62), (62, 74, 75, 63), (63, 75, 76, 64), (64, 76, 77, 65), (65, 77, 78, 66), (66, 78, 79, 67), (67, 79, 80, 68), (68, 80, 81, 69), (69, 81, 82, 70), (70, 82, 83, 71), (71, 83, 72, 60), (72, 84, 85, 73), (73, 85, 86, 74), (74, 86, 87, 75), (75, 87, 88, 76), (76, 88, 89, 77), (77, 89, 90, 78), (78, 90, 91, 79), (79, 91, 92, 80), (80, 92, 93, 81), (81, 93, 94, 82), (82, 94, 95, 83), (83, 95, 84, 72), (84, 96, 97, 85), (85, 97, 98, 86), (86, 98, 99, 87), (87, 99, 100, 88), (88, 100, 101, 89), (89, 101, 102, 90), (90, 102, 103, 91), (91, 103, 104, 92), (92, 104, 105, 93), (93, 105, 106, 94), (94, 106, 107, 95), (95, 107, 96, 84), (96, 108, 109, 97), (97, 109, 110, 98), (98, 110, 111, 99), (99, 111, 112, 100), (100, 112, 113, 101), (101, 113, 114, 102), (102, 114, 115, 103), (103, 115, 116, 104), (104, 116, 117, 105), (105, 117, 118, 106), (106, 118, 119, 107), (107, 119, 108, 96), (108, 0, 1, 109), (109, 1, 2, 110), (110, 2, 3, 111), (111, 3, 4, 112), (112, 4, 5, 113), (113, 5, 6, 114), (114, 6, 7, 115), (115, 7, 8, 116), (116, 8, 9, 117), (117, 9, 10, 118), (118, 10, 11, 119), (119, 11, 0, 108), (3, 2, 122, 123), (21, 22, 142, 141), (17, 18, 138, 137), (7, 6, 126, 127), (11, 10, 130, 131), (9, 8, 128, 129), (8, 7, 127, 128), (18, 19, 139, 138), (5, 4, 124, 125), (1, 0, 120, 121), (6, 5, 125, 126), (14, 15, 135, 134), (0, 11, 131, 120), (2, 1, 121, 122), (12, 13, 133, 132), (19, 20, 140, 139), (16, 17, 137, 136), (4, 3, 123, 124), (10, 9, 129, 130), (22, 23, 143, 142), (23, 12, 132, 143), (13, 14, 134, 133), (15, 16, 136, 135), (20, 21, 141, 140), (133, 134, 158, 157), (120, 131, 155, 144), (138, 139, 163, 162), (129, 128, 152, 153), (121, 120, 144, 145), (141, 142, 166, 165), (123, 122, 146, 147), (142, 143, 167, 166), (128, 127, 151, 152), (125, 124, 148, 149), (130, 129, 153, 154), (131, 130, 154, 155), (135, 136, 160, 159), (136, 137, 161, 160), (127, 126, 150, 151), (134, 135, 159, 158), (132, 133, 157, 156), (122, 121, 145, 146), (126, 125, 149, 150), (143, 132, 156, 167), (124, 123, 147, 148), (139, 140, 164, 163), (137, 138, 162, 161), (140, 141, 165, 164), (148, 147, 146, 145, 144, 155, 154, 153, 152, 151, 150, 149), (156, 157, 158, 159, 160, 161, 162, 163, 164, 165, 166, 167), (168, 179, 178, 177, 176, 175, 174, 173, 172, 171, 170, 169), (180, 181, 182, 183, 184, 185, 186, 187, 188, 189, 190, 191), (179, 168, 180, 191), (173, 174, 186, 185), (169, 170, 182, 181), (172, 173, 185, 184), (174, 175, 187, 186), (170, 171, 183, 182), (177, 178, 190, 189), (178, 179, 191, 190), (175, 176, 188, 187), (176, 177, 189, 188), (171, 172, 184, 183), (168, 169, 181, 180)])
me_torus.use_remesh_preserve_volume = False
me_torus.use_remesh_preserve_attributes = False
me_torus.use_mirror_vertex_groups = False
me_torus.update()
me_cylinder = bpy.data.meshes.new('Cylinder')
me_cylinder.from_pydata([(0.0, 0.083, -2.1), (0.0, 0.083, 2.1), (0.0415, 0.07188, -2.1), (0.0415, 0.07188, 2.1), (0.07188, 0.0415, -2.1), (0.07188, 0.0415, 2.1), (0.083, -3.628e-09, -2.1), (0.083, -3.628e-09, 2.1), (0.07188, -0.0415, -2.1), (0.07188, -0.0415, 2.1), (0.0415, -0.07188, -2.1), (0.0415, -0.07188, 2.1), (1.253e-08, -0.083, -2.1), (1.253e-08, -0.083, 2.1), (-0.0415, -0.07188, -2.1), (-0.0415, -0.07188, 2.1), (-0.07188, -0.0415, -2.1), (-0.07188, -0.0415, 2.1), (-0.083, -3.859e-08, -2.1), (-0.083, -3.859e-08, 2.1), (-0.07188, 0.0415, -2.1), (-0.07188, 0.0415, 2.1), (-0.0415, 0.07188, -2.1), (-0.0415, 0.07188, 2.1), (0.0, 0.083, 1.459), (0.0, 0.083, 1.502), (0.0415, 0.07188, 1.502), (0.0415, 0.07188, 1.459), (0.07188, 0.0415, 1.502), (0.07188, 0.0415, 1.459), (0.083, -3.628e-09, 1.502), (0.083, -3.628e-09, 1.459), (0.07188, -0.0415, 1.502), (0.07188, -0.0415, 1.459), (0.0415, -0.07188, 1.502), (0.0415, -0.07188, 1.459), (1.253e-08, -0.083, 1.502), (1.253e-08, -0.083, 1.459), (-0.0415, -0.07188, 1.502), (-0.0415, -0.07188, 1.459), (-0.07188, -0.0415, 1.502), (-0.07188, -0.0415, 1.459), (-0.083, -3.859e-08, 1.502), (-0.083, -3.859e-08, 1.459), (-0.07188, 0.0415, 1.502), (-0.07188, 0.0415, 1.459), (-0.0415, 0.07188, 1.502), (-0.0415, 0.07188, 1.459), (2.235e-09, 0.083, 1.502), (2.235e-09, 0.083, 1.459), (0.0664, 0.07188, 1.459), (0.0664, 0.07188, 1.502), (0.115, 0.0415, 1.459), (0.115, 0.0415, 1.502), (0.1328, -3.628e-09, 1.459), (0.1328, -3.628e-09, 1.502), (0.115, -0.0415, 1.459), (0.115, -0.0415, 1.502), (0.0664, -0.07188, 1.459), (0.0664, -0.07188, 1.502), (2.229e-08, -0.083, 1.459), (2.229e-08, -0.083, 1.502), (-0.0664, -0.07188, 1.459), (-0.0664, -0.07188, 1.502), (-0.115, -0.0415, 1.459), (-0.115, -0.0415, 1.502), (-0.1328, -3.859e-08, 1.459), (-0.1328, -3.859e-08, 1.502), (-0.115, 0.0415, 1.459), (-0.115, 0.0415, 1.502), (-0.0664, 0.07188, 1.459), (-0.0664, 0.07188, 1.502), (3.713e-10, 0.09954, -2.1), (0.04977, 0.08621, -2.1), (0.08621, 0.04977, -2.1), (0.09954, -2.123e-09, -2.1), (0.08621, -0.04977, -2.1), (0.04977, -0.08621, -2.1), (1.54e-08, -0.09954, -2.1), (-0.04977, -0.08621, -2.1), (-0.08621, -0.04977, -2.1), (-0.09954, -4.405e-08, -2.1), (-0.08621, 0.04977, -2.1), (-0.04977, 0.08621, -2.1), (3.713e-10, 0.09954, -2.1), (0.04977, 0.08621, -2.1), (0.08621, 0.04977, -2.1), (0.09954, -2.123e-09, -2.1), (0.08621, -0.04977, -2.1), (0.04977, -0.08621, -2.1), (1.54e-08, -0.09954, -2.1), (-0.04977, -0.08621, -2.1), (-0.08621, -0.04977, -2.1), (-0.09954, -4.405e-08, -2.1), (-0.08621, 0.04977, -2.1), (-0.04977, 0.08621, -2.1), (0.02489, 0.09288, -2.1), (0.06799, 0.06799, -2.1), (0.09288, 0.02489, -2.1), (0.09288, -0.02489, -2.1), (0.06799, -0.06799, -2.1), (0.02489, -0.09288, -2.1), (-0.02489, -0.09288, -2.1), (-0.06799, -0.06799, -2.1), (-0.09288, -0.02489, -2.1), (-0.09288, 0.02489, -2.1), (-0.06799, 0.06799, -2.1), (-0.02489, 0.09288, -2.1), (3.713e-10, 0.09954, -2.1), (0.04977, 0.08621, -2.1), (0.08621, 0.04977, -2.1), (0.09954, -2.123e-09, -2.1), (0.08621, -0.04977, -2.1), (0.04977, -0.08621, -2.1), (1.54e-08, -0.09954, -2.1), (-0.04977, -0.08621, -2.1), (-0.08621, -0.04977, -2.1), (-0.09954, -4.405e-08, -2.1), (-0.08621, 0.04977, -2.1), (-0.04977, 0.08621, -2.1), (0.02489, 0.09288, -2.1), (0.06799, 0.06799, -2.1), (0.09288, 0.02489, -2.1), (0.09288, -0.02489, -2.1), (0.06799, -0.06799, -2.1), (0.02489, -0.09288, -2.1), (-0.02489, -0.09288, -2.1), (-0.06799, -0.06799, -2.1), (-0.09288, -0.02489, -2.1), (-0.09288, 0.02489, -2.1), (-0.06799, 0.06799, -2.1), (-0.02489, 0.09288, -2.1), (3.713e-10, 0.09954, -2.4), (0.04977, 0.08621, -2.4), (0.08621, 0.04977, -2.4), (0.09954, -2.123e-09, -2.4), (0.08621, -0.04977, -2.4), (0.04977, -0.08621, -2.4), (1.54e-08, -0.09954, -2.4), (-0.04977, -0.08621, -2.4), (-0.08621, -0.04977, -2.4), (-0.09954, -4.405e-08, -2.4), (-0.08621, 0.04977, -2.4), (-0.04977, 0.08621, -2.4), (0.02489, 0.09288, -2.4), (0.06799, 0.06799, -2.4), (0.09288, 0.02489, -2.4), (0.09288, -0.02489, -2.4), (0.06799, -0.06799, -2.4), (0.02489, -0.09288, -2.4), (-0.02489, -0.09288, -2.4), (-0.06799, -0.06799, -2.4), (-0.09288, -0.02489, -2.4), (-0.09288, 0.02489, -2.4), (-0.06799, 0.06799, -2.4), (-0.02489, 0.09288, -2.4), (-3.725e-09, 0.02489, -3.273), (0.01589, 0.02489, -3.26), (0.02752, 0.02489, -3.223), (0.2335, -2.123e-09, -3.198), (0.02752, -0.02489, -3.223), (0.01589, -0.02489, -3.26), (5.588e-09, -0.02489, -3.273), (-0.01589, -0.02489, -3.26), (-0.02752, -0.02489, -3.223), (-0.2335, -4.405e-08, -3.198), (-0.02752, 0.02489, -3.223), (-0.01589, 0.02489, -3.26), (0.007944, 0.02489, -3.266), (0.0217, 0.02489, -3.241), (0.02965, 0.02489, -3.198), (0.02965, -0.02489, -3.198), (0.0217, -0.02489, -3.241), (0.007944, -0.02489, -3.266), (-0.007944, -0.02489, -3.266), (-0.0217, -0.02489, -3.241), (-0.02965, -0.02489, -3.198), (-0.02965, 0.02489, -3.198), (-0.0217, 0.02489, -3.241), (-0.007944, 0.02489, -3.266), (-3.725e-09, 0.02489, -3.273), (0.01589, 0.02489, -3.26), (0.02752, 0.02489, -3.223), (0.2335, -2.123e-09, -3.198), (0.02752, -0.02489, -3.223), (0.01589, -0.02489, -3.26), (5.588e-09, -0.02489, -3.273), (-0.01589, -0.02489, -3.26), (-0.02752, -0.02489, -3.223), (-0.2335, -4.405e-08, -3.198), (-0.02752, 0.02489, -3.223), (-0.01589, 0.02489, -3.26), (0.007944, 0.02489, -3.266), (0.0217, 0.02489, -3.241), (0.02965, 0.02489, -3.198), (0.02965, -0.02489, -3.198), (0.0217, -0.02489, -3.241), (0.007944, -0.02489, -3.266), (-0.007944, -0.02489, -3.266), (-0.0217, -0.02489, -3.241), (-0.02965, -0.02489, -3.198), (-0.02965, 0.02489, -3.198), (-0.0217, 0.02489, -3.241), (-0.007944, 0.02489, -3.266), (-3.458e-09, 0.02489, -4.038), (0.0135, 0.02489, -4.038), (0.02339, 0.02489, -4.038), (0.1984, -2.123e-09, -4.038), (0.02339, -0.02489, -4.038), (0.0135, -0.02489, -4.038), (4.459e-09, -0.02489, -4.038), (-0.0135, -0.02489, -4.038), (-0.02339, -0.02489, -4.038), (-0.1984, -4.405e-08, -4.038), (-0.02339, 0.02489, -4.038), (-0.0135, 0.02489, -4.038), (0.006752, 0.02489, -4.038), (0.01845, 0.02489, -4.038), (0.0252, 0.02489, -4.038), (0.0252, -0.02489, -4.038), (0.01845, -0.02489, -4.038), (0.006752, -0.02489, -4.038), (-0.006752, -0.02489, -4.038), (-0.01845, -0.02489, -4.038), (-0.0252, -0.02489, -4.038), (-0.0252, 0.02489, -4.038), (-0.01845, 0.02489, -4.038), (-0.006752, 0.02489, -4.038)], [], [(25, 1, 3, 26), (26, 3, 5, 28), (28, 5, 7, 30), (30, 7, 9, 32), (32, 9, 11, 34), (34, 11, 13, 36), (36, 13, 15, 38), (38, 15, 17, 40), (40, 17, 19, 42), (42, 19, 21, 44), (3, 1, 23, 21, 19, 17, 15, 13, 11, 9, 7, 5), (46, 23, 1, 25), (44, 21, 23, 46), (22, 0, 72, 83), (0, 24, 27, 2), (48, 25, 26, 51), (2, 27, 29, 4), (51, 26, 28, 53), (4, 29, 31, 6), (53, 28, 30, 55), (6, 31, 33, 8), (55, 30, 32, 57), (8, 33, 35, 10), (57, 32, 34, 59), (10, 35, 37, 12), (59, 34, 36, 61), (12, 37, 39, 14), (61, 36, 38, 63), (14, 39, 41, 16), (63, 38, 40, 65), (16, 41, 43, 18), (65, 40, 42, 67), (18, 43, 45, 20), (67, 42, 44, 69), (22, 47, 24, 0), (71, 46, 25, 48), (20, 45, 47, 22), (69, 44, 46, 71), (24, 49, 50, 27), (49, 48, 51, 50), (27, 50, 52, 29), (50, 51, 53, 52), (29, 52, 54, 31), (52, 53, 55, 54), (31, 54, 56, 33), (54, 55, 57, 56), (33, 56, 58, 35), (56, 57, 59, 58), (35, 58, 60, 37), (58, 59, 61, 60), (37, 60, 62, 39), (60, 61, 63, 62), (39, 62, 64, 41), (62, 63, 65, 64), (41, 64, 66, 43), (64, 65, 67, 66), (43, 66, 68, 45), (66, 67, 69, 68), (47, 70, 49, 24), (70, 71, 48, 49), (45, 68, 70, 47), (68, 69, 71, 70), (20, 22, 83, 82), (18, 20, 82, 81), (16, 18, 81, 80), (14, 16, 80, 79), (12, 14, 79, 78), (10, 12, 78, 77), (8, 10, 77, 76), (6, 8, 76, 75), (4, 6, 75, 74), (2, 4, 74, 73), (0, 2, 73, 72), (83, 72, 84, 107, 95), (82, 83, 95, 106, 94), (81, 82, 94, 105, 93), (80, 81, 93, 104, 92), (79, 80, 92, 103, 91), (78, 79, 91, 102, 90), (77, 78, 90, 101, 89), (76, 77, 89, 100, 88), (75, 76, 88, 99, 87), (74, 75, 87, 98, 86), (73, 74, 86, 97, 85), (72, 73, 85, 96, 84), (94, 106, 130, 118), (97, 86, 110, 121), (92, 104, 128, 116), (106, 95, 119, 130), (90, 102, 126, 114), (104, 93, 117, 128), (88, 100, 124, 112), (102, 91, 115, 126), (100, 89, 113, 124), (86, 98, 122, 110), (95, 107, 131, 119), (98, 87, 111, 122), (84, 96, 120, 108), (93, 105, 129, 117), (96, 85, 109, 120), (107, 84, 108, 131), (91, 103, 127, 115), (105, 94, 118, 129), (89, 101, 125, 113), (103, 92, 116, 127), (101, 90, 114, 125), (87, 99, 123, 111), (99, 88, 112, 123), (85, 97, 121, 109), (116, 128, 152, 140), (129, 118, 142, 153), (114, 126, 150, 138), (127, 116, 140, 151), (112, 124, 148, 136), (125, 114, 138, 149), (123, 112, 136, 147), (110, 122, 146, 134), (119, 131, 155, 143), (121, 110, 134, 145), (108, 120, 144, 132), (117, 129, 153, 141), (130, 119, 143, 154), (115, 127, 151, 139), (128, 117, 141, 152), (113, 125, 149, 137), (126, 115, 139, 150), (124, 113, 137, 148), (111, 123, 147, 135), (122, 111, 135, 146), (109, 121, 145, 133), (118, 130, 154, 142), (120, 109, 133, 144), (131, 108, 132, 155), (136, 148, 172, 160), (149, 138, 162, 173), (147, 136, 160, 171), (134, 146, 170, 158), (143, 155, 179, 167), (145, 134, 158, 169), (132, 144, 168, 156), (141, 153, 177, 165), (154, 143, 167, 178), (139, 151, 175, 163), (152, 141, 165, 176), (137, 149, 173, 161), (150, 139, 163, 174), (148, 137, 161, 172), (135, 147, 171, 159), (146, 135, 159, 170), (133, 145, 169, 157), (142, 154, 178, 166), (144, 133, 157, 168), (155, 132, 156, 179), (140, 152, 176, 164), (153, 142, 166, 177), (138, 150, 174, 162), (151, 140, 164, 175), (167, 179, 203, 191), (169, 158, 182, 193), (156, 168, 192, 180), (165, 177, 201, 189), (178, 167, 191, 202), (163, 175, 199, 187), (176, 165, 189, 200), (161, 173, 197, 185), (174, 163, 187, 198), (172, 161, 185, 196), (159, 171, 195, 183), (170, 159, 183, 194), (157, 169, 193, 181), (166, 178, 202, 190), (168, 157, 181, 192), (179, 156, 180, 203), (164, 176, 200, 188), (177, 166, 190, 201), (162, 174, 198, 186), (175, 164, 188, 199), (160, 172, 196, 184), (173, 162, 186, 197), (171, 160, 184, 195), (158, 170, 194, 182), (187, 199, 223, 211), (200, 189, 213, 224), (185, 197, 221, 209), (198, 187, 211, 222), (196, 185, 209, 220), (183, 195, 219, 207), (194, 183, 207, 218), (181, 193, 217, 205), (190, 202, 226, 214), (192, 181, 205, 216), (203, 180, 204, 227), (188, 200, 224, 212), (201, 190, 214, 225), (186, 198, 222, 210), (199, 188, 212, 223), (184, 196, 220, 208), (197, 186, 210, 221), (195, 184, 208, 219), (182, 194, 218, 206), (191, 203, 227, 215), (193, 182, 206, 217), (180, 192, 216, 204), (189, 201, 225, 213), (202, 191, 215, 226), (216, 205, 217, 206, 218, 207, 219, 208, 220, 209, 221, 210, 222, 211, 223, 212, 224, 213, 225, 214, 226, 215, 227, 204)])
me_cylinder.use_remesh_preserve_volume = False
me_cylinder.use_remesh_preserve_attributes = False
me_cylinder.use_mirror_vertex_groups = False
me_cylinder.update()
me_cube_002 = bpy.data.meshes.new('Cube.002')
me_cube_002.from_pydata([(-1.0, -1.0, -1.0), (-1.0, 1.0, -1.0), (1.0, 1.0, -1.0), (1.0, -1.0, -1.0), (-1.0, -1.0, 1.0), (-1.0, 1.0, 1.0), (1.0, 1.0, 1.0), (1.0, -1.0, 1.0)], [], [(4, 5, 1, 0), (5, 6, 2, 1), (6, 7, 3, 2), (7, 4, 0, 3), (0, 1, 2, 3), (7, 6, 5, 4)])
me_cube_002.use_remesh_preserve_volume = False
me_cube_002.use_remesh_preserve_attributes = False
me_cube_002.use_mirror_vertex_groups = False
me_cube_002.update()
me_cube_001 = bpy.data.meshes.new('Cube.001')
me_cube_001.from_pydata([(-1.0, -1.0, -1.0), (-1.0, 1.0, -1.0), (1.0, 1.0, -1.0), (1.0, -1.0, -1.0), (-1.0, -1.0, 1.0), (-1.0, 1.0, 1.0), (1.0, 1.0, 1.0), (1.0, -1.0, 1.0)], [], [(4, 5, 1, 0), (5, 6, 2, 1), (6, 7, 3, 2), (7, 4, 0, 3), (0, 1, 2, 3), (7, 6, 5, 4)])
me_cube_001.use_remesh_preserve_volume = False
me_cube_001.use_remesh_preserve_attributes = False
me_cube_001.use_mirror_vertex_groups = False
me_cube_001.update()

# ---- objects
ob_cube = bpy.data.objects.new('Cube', me_cube)
ob_lamp_001 = bpy.data.objects.new('Lamp.001', light_lamp_001)
ob_boats = bpy.data.objects.new('Boats', me_cube_012)
ob_oarlock_l = bpy.data.objects.new('OarLock-L', me_torus_001)
ob_oar_l = bpy.data.objects.new('Oar-L', me_cylinder_001)
ob_oarlock_r = bpy.data.objects.new('OarLock-R', me_torus)
ob_oar_r = bpy.data.objects.new('Oar-R', me_cylinder)
ob_camera = bpy.data.objects.new('Camera', cam_camera)
ob_lamp = bpy.data.objects.new('Lamp', light_lamp)
ob_cube_002 = bpy.data.objects.new('Cube.002', me_cube_002)
ob_cube_001 = bpy.data.objects.new('Cube.001', me_cube_001)

# ---- transforms, parenting, visibility, modifiers, constraints
ob_cube.location = (-2.297, -25.34, -2.762)
ob_cube.scale = (1.0, 2.03, 1.0)
ob_cube.lineart.crease_threshold = 0.0
ob_lamp_001.location = (4.739, 0.2, 5.904)
ob_lamp_001.rotation_euler = (0.6503, 0.05522, 1.866)
ob_lamp_001.lock_rotations_4d = False
ob_lamp_001.empty_display_type = 'ARROWS'
ob_lamp_001.color = (0.0, 0.0, 0.0, 0.0)
ob_lamp_001.lineart.crease_threshold = 0.0
ob_boats.location = (0.0, -20.44, -0.397)
ob_boats.scale = (2.198, 0.5, 0.083)
ob_boats.lineart.crease_threshold = 0.0
_vg = ob_boats.vertex_groups.new(name='fixture')
ob_oarlock_l.parent = ob_boats
ob_oarlock_l.matrix_parent_inverse = Matrix(((0.4549, 0.0, 0.0, -0.0), (0.0, 2.0, 0.0, -6.0), (0.0, 0.0, 12.05, 4.783), (0.0, 0.0, 0.0, 1.0)))
ob_oarlock_l.location = (2.158, 1.2, -0.02081)
ob_oarlock_l.rotation_euler = (1.571, 0.0, 3.927)
ob_oarlock_l.lineart.crease_threshold = 0.0
_vg = ob_oarlock_l.vertex_groups.new(name='pin')
ob_oar_l.parent = ob_oarlock_l
ob_oar_l.location = (0.0, 0.0, 0.0)
ob_oar_l.rotation_euler = (7.739e-08, 0.7854, 1.571)
ob_oar_l.lineart.crease_threshold = 0.0
ob_oarlock_r.parent = ob_boats
ob_oarlock_r.matrix_parent_inverse = Matrix(((0.4549, 0.0, 0.0, -0.0), (0.0, 2.0, 0.0, -6.0), (0.0, 0.0, 12.05, 4.783), (0.0, 0.0, 0.0, 1.0)))
ob_oarlock_r.location = (-2.186, 1.2, -0.02081)
ob_oarlock_r.rotation_euler = (1.571, 0.0, 2.356)
ob_oarlock_r.lineart.crease_threshold = 0.0
_vg = ob_oarlock_r.vertex_groups.new(name='pin')
ob_oar_r.parent = ob_oarlock_r
ob_oar_r.location = (0.0, 0.0, 0.0)
ob_oar_r.rotation_euler = (-6.907e-09, 0.7854, 1.571)
ob_oar_r.lineart.crease_threshold = 0.0
ob_camera.location = (10.32, -15.3, 3.534)
ob_camera.rotation_euler = (1.293, -2.14e-07, 2.38)
ob_camera.scale = (1.0, 1.0, 1.0)
ob_camera.lock_rotations_4d = False
ob_camera.empty_display_type = 'ARROWS'
ob_camera.color = (0.0, 0.0, 0.0, 0.0)
ob_camera.display_type = 'WIRE'
ob_camera.lineart.crease_threshold = 0.0
_c = ob_camera.constraints.new('TRACK_TO'); _c.name = 'AutoTrack'
_c.target = ob_boats
ob_lamp.location = (-1.9, -6.8, 5.904)
ob_lamp.rotation_euler = (0.6503, 0.05522, 1.866)
ob_lamp.lock_rotations_4d = False
ob_lamp.empty_display_type = 'ARROWS'
ob_lamp.color = (0.0, 0.0, 0.0, 0.0)
ob_lamp.lineart.crease_threshold = 0.0
_c = ob_lamp.constraints.new('TRACK_TO'); _c.name = 'AutoTrack'
_c.target = ob_boats
ob_cube_002.location = (0.002644, 0.01231, -1.878)
ob_cube_002.scale = (1.843, 4.915, 0.75)
ob_cube_002.lineart.crease_threshold = 0.0
ob_cube_001.location = (0.002644, 0.01231, -1.034)
ob_cube_001.scale = (2.333, 4.915, 0.75)
ob_cube_001.lineart.crease_threshold = 0.0

# ---- collection membership
col_collection_1.objects.link(ob_cube)
col_collection_1.objects.link(ob_lamp_001)
col_collection_1.objects.link(ob_boats)
col_collection_1.objects.link(ob_oarlock_l)
col_collection_1.objects.link(ob_oar_l)
col_collection_1.objects.link(ob_oarlock_r)
col_collection_1.objects.link(ob_oar_r)
col_collection_1.objects.link(ob_camera)
col_collection_1.objects.link(ob_lamp)
col_collection_2.objects.link(ob_cube_002)
col_collection_2.objects.link(ob_cube_001)

# ---- scene / render settings (as saved in the file)
scene.camera = ob_camera
scene.frame_start = 1; scene.frame_end = 184; scene.frame_set(184)
scene.render.engine = 'BLENDER_EEVEE_NEXT'
scene.render.resolution_percentage = 50
scene.render.dither_intensity = 0.0
scene.cycles.use_denoising = False
scene.cycles.samples = 10
scene.cycles.sampling_pattern = 'TABULATED_SOBOL'
scene.cycles.light_sampling_threshold = 0.0
scene.cycles.use_adaptive_sampling = False
scene.cycles.use_light_tree = False
scene.cycles.blur_glossy = 0.0
scene.cycles.volume_bounces = 1
scene.cycles.pixel_filter_type = 'GAUSSIAN'
scene.cycles.sample_clamp_indirect = 0.0
scene.view_settings.view_transform = 'Standard'
bpy.context.view_layer.update()
